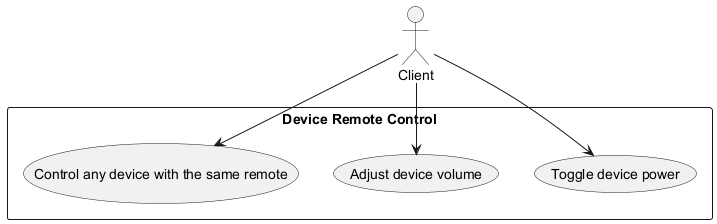

The diagram above was rendered by PlantUML. Its source (embedded in the PNG):
@startuml
actor Client
rectangle "Device Remote Control" {
  Client --> (Toggle device power)
  Client --> (Adjust device volume)
  Client --> (Control any device with the same remote)
}
@enduml